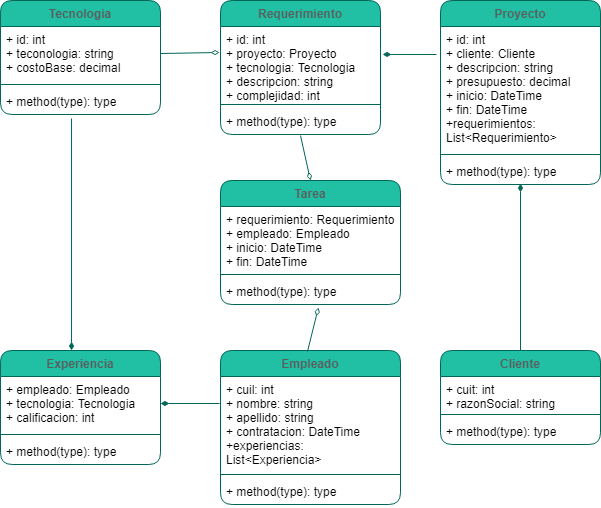

The diagram above was exported from draw.io. Its source (the exported page's mxGraphModel, read from the mxfile embedded in the PNG):
<mxGraphModel dx="1118" dy="462" grid="1" gridSize="10" guides="1" tooltips="1" connect="1" arrows="1" fold="1" page="1" pageScale="1" pageWidth="827" pageHeight="1169" math="0" shadow="0">
  <root>
    <mxCell id="0" />
    <mxCell id="1" parent="0" />
    <mxCell id="2" value="Cliente" style="swimlane;fontStyle=1;align=center;verticalAlign=top;childLayout=stackLayout;horizontal=1;startSize=26;horizontalStack=0;resizeParent=1;resizeParentMax=0;resizeLast=0;collapsible=1;marginBottom=0;fillColor=#21C0A5;strokeColor=#006658;fontColor=#5C5C5C;rounded=1;" parent="1" vertex="1">
      <mxGeometry x="450" y="360" width="160" height="94" as="geometry" />
    </mxCell>
    <mxCell id="3" value="+ cuit: int&#10;+ razonSocial: string" style="text;strokeColor=none;fillColor=none;align=left;verticalAlign=top;spacingLeft=4;spacingRight=4;overflow=hidden;rotatable=0;points=[[0,0.5],[1,0.5]];portConstraint=eastwest;rounded=1;fontColor=#000000;" parent="2" vertex="1">
      <mxGeometry y="26" width="160" height="34" as="geometry" />
    </mxCell>
    <mxCell id="4" value="" style="line;strokeWidth=1;fillColor=none;align=left;verticalAlign=middle;spacingTop=-1;spacingLeft=3;spacingRight=3;rotatable=0;labelPosition=right;points=[];portConstraint=eastwest;strokeColor=#006658;fontColor=#5C5C5C;rounded=1;" parent="2" vertex="1">
      <mxGeometry y="60" width="160" height="8" as="geometry" />
    </mxCell>
    <mxCell id="5" value="+ method(type): type" style="text;strokeColor=none;fillColor=none;align=left;verticalAlign=top;spacingLeft=4;spacingRight=4;overflow=hidden;rotatable=0;points=[[0,0.5],[1,0.5]];portConstraint=eastwest;rounded=1;fontColor=#000000;" parent="2" vertex="1">
      <mxGeometry y="68" width="160" height="26" as="geometry" />
    </mxCell>
    <mxCell id="6" value="Empleado" style="swimlane;fontStyle=1;align=center;verticalAlign=top;childLayout=stackLayout;horizontal=1;startSize=26;horizontalStack=0;resizeParent=1;resizeParentMax=0;resizeLast=0;collapsible=1;marginBottom=0;fillColor=#21C0A5;strokeColor=#006658;fontColor=#5C5C5C;rounded=1;" parent="1" vertex="1">
      <mxGeometry x="230" y="360" width="180" height="154" as="geometry" />
    </mxCell>
    <mxCell id="7" value="+ cuil: int&#10;+ nombre: string&#10;+ apellido: string&#10;+ contratacion: DateTime&#10;+experiencias: &#10;List&lt;Experiencia&gt;" style="text;strokeColor=none;fillColor=none;align=left;verticalAlign=top;spacingLeft=4;spacingRight=4;overflow=hidden;rotatable=0;points=[[0,0.5],[1,0.5]];portConstraint=eastwest;rounded=1;fontColor=#000000;" parent="6" vertex="1">
      <mxGeometry y="26" width="180" height="94" as="geometry" />
    </mxCell>
    <mxCell id="8" value="" style="line;strokeWidth=1;fillColor=none;align=left;verticalAlign=middle;spacingTop=-1;spacingLeft=3;spacingRight=3;rotatable=0;labelPosition=right;points=[];portConstraint=eastwest;strokeColor=#006658;fontColor=#5C5C5C;rounded=1;" parent="6" vertex="1">
      <mxGeometry y="120" width="180" height="8" as="geometry" />
    </mxCell>
    <mxCell id="9" value="+ method(type): type" style="text;strokeColor=none;fillColor=none;align=left;verticalAlign=top;spacingLeft=4;spacingRight=4;overflow=hidden;rotatable=0;points=[[0,0.5],[1,0.5]];portConstraint=eastwest;rounded=1;fontColor=#000000;" parent="6" vertex="1">
      <mxGeometry y="128" width="180" height="26" as="geometry" />
    </mxCell>
    <mxCell id="10" value="Tecnologia" style="swimlane;fontStyle=1;align=center;verticalAlign=top;childLayout=stackLayout;horizontal=1;startSize=26;horizontalStack=0;resizeParent=1;resizeParentMax=0;resizeLast=0;collapsible=1;marginBottom=0;fillColor=#21C0A5;strokeColor=#006658;fontColor=#5C5C5C;rounded=1;" parent="1" vertex="1">
      <mxGeometry x="10" y="10" width="160" height="114" as="geometry" />
    </mxCell>
    <mxCell id="11" value="+ id: int&#10;+ teconologia: string&#10;+ costoBase: decimal" style="text;strokeColor=none;fillColor=none;align=left;verticalAlign=top;spacingLeft=4;spacingRight=4;overflow=hidden;rotatable=0;points=[[0,0.5],[1,0.5]];portConstraint=eastwest;rounded=1;fontColor=#000000;" parent="10" vertex="1">
      <mxGeometry y="26" width="160" height="54" as="geometry" />
    </mxCell>
    <mxCell id="12" value="" style="line;strokeWidth=1;fillColor=none;align=left;verticalAlign=middle;spacingTop=-1;spacingLeft=3;spacingRight=3;rotatable=0;labelPosition=right;points=[];portConstraint=eastwest;strokeColor=#006658;fontColor=#5C5C5C;rounded=1;" parent="10" vertex="1">
      <mxGeometry y="80" width="160" height="8" as="geometry" />
    </mxCell>
    <mxCell id="13" value="+ method(type): type" style="text;strokeColor=none;fillColor=none;align=left;verticalAlign=top;spacingLeft=4;spacingRight=4;overflow=hidden;rotatable=0;points=[[0,0.5],[1,0.5]];portConstraint=eastwest;rounded=1;fontColor=#000000;" parent="10" vertex="1">
      <mxGeometry y="88" width="160" height="26" as="geometry" />
    </mxCell>
    <mxCell id="14" value="Proyecto" style="swimlane;fontStyle=1;align=center;verticalAlign=top;childLayout=stackLayout;horizontal=1;startSize=26;horizontalStack=0;resizeParent=1;resizeParentMax=0;resizeLast=0;collapsible=1;marginBottom=0;fillColor=#21C0A5;strokeColor=#006658;fontColor=#5C5C5C;rounded=1;" parent="1" vertex="1">
      <mxGeometry x="450" y="10" width="160" height="184" as="geometry" />
    </mxCell>
    <mxCell id="15" value="+ id: int&#10;+ cliente: Cliente&#10;+ descripcion: string&#10;+ presupuesto: decimal&#10;+ inicio: DateTime&#10;+ fin: DateTime&#10;+requerimientos: &#10;List&lt;Requerimiento&gt;" style="text;strokeColor=none;fillColor=none;align=left;verticalAlign=top;spacingLeft=4;spacingRight=4;overflow=hidden;rotatable=0;points=[[0,0.5],[1,0.5]];portConstraint=eastwest;rounded=1;fontColor=#000000;" parent="14" vertex="1">
      <mxGeometry y="26" width="160" height="124" as="geometry" />
    </mxCell>
    <mxCell id="16" value="" style="line;strokeWidth=1;fillColor=none;align=left;verticalAlign=middle;spacingTop=-1;spacingLeft=3;spacingRight=3;rotatable=0;labelPosition=right;points=[];portConstraint=eastwest;strokeColor=#006658;fontColor=#5C5C5C;rounded=1;" parent="14" vertex="1">
      <mxGeometry y="150" width="160" height="8" as="geometry" />
    </mxCell>
    <mxCell id="17" value="+ method(type): type" style="text;strokeColor=none;fillColor=none;align=left;verticalAlign=top;spacingLeft=4;spacingRight=4;overflow=hidden;rotatable=0;points=[[0,0.5],[1,0.5]];portConstraint=eastwest;rounded=1;fontColor=#000000;" parent="14" vertex="1">
      <mxGeometry y="158" width="160" height="26" as="geometry" />
    </mxCell>
    <mxCell id="18" value="Experiencia" style="swimlane;fontStyle=1;align=center;verticalAlign=top;childLayout=stackLayout;horizontal=1;startSize=26;horizontalStack=0;resizeParent=1;resizeParentMax=0;resizeLast=0;collapsible=1;marginBottom=0;fillColor=#21C0A5;strokeColor=#006658;fontColor=#5C5C5C;rounded=1;" parent="1" vertex="1">
      <mxGeometry x="10" y="360" width="160" height="114" as="geometry" />
    </mxCell>
    <mxCell id="19" value="+ empleado: Empleado&#10;+ tecnologia: Tecnologia&#10;+ calificacion: int" style="text;strokeColor=none;fillColor=none;align=left;verticalAlign=top;spacingLeft=4;spacingRight=4;overflow=hidden;rotatable=0;points=[[0,0.5],[1,0.5]];portConstraint=eastwest;rounded=1;fontColor=#000000;" parent="18" vertex="1">
      <mxGeometry y="26" width="160" height="54" as="geometry" />
    </mxCell>
    <mxCell id="20" value="" style="line;strokeWidth=1;fillColor=none;align=left;verticalAlign=middle;spacingTop=-1;spacingLeft=3;spacingRight=3;rotatable=0;labelPosition=right;points=[];portConstraint=eastwest;strokeColor=#006658;fontColor=#5C5C5C;rounded=1;" parent="18" vertex="1">
      <mxGeometry y="80" width="160" height="8" as="geometry" />
    </mxCell>
    <mxCell id="21" value="+ method(type): type" style="text;strokeColor=none;fillColor=none;align=left;verticalAlign=top;spacingLeft=4;spacingRight=4;overflow=hidden;rotatable=0;points=[[0,0.5],[1,0.5]];portConstraint=eastwest;rounded=1;fontColor=#000000;" parent="18" vertex="1">
      <mxGeometry y="88" width="160" height="26" as="geometry" />
    </mxCell>
    <mxCell id="22" value="Requerimiento" style="swimlane;fontStyle=1;align=center;verticalAlign=top;childLayout=stackLayout;horizontal=1;startSize=26;horizontalStack=0;resizeParent=1;resizeParentMax=0;resizeLast=0;collapsible=1;marginBottom=0;fillColor=#21C0A5;strokeColor=#006658;fontColor=#5C5C5C;rounded=1;" parent="1" vertex="1">
      <mxGeometry x="230" y="10" width="160" height="134" as="geometry" />
    </mxCell>
    <mxCell id="23" value="+ id: int&#10;+ proyecto: Proyecto&#10;+ tecnologia: Tecnologia&#10;+ descripcion: string&#10;+ complejidad: int" style="text;strokeColor=none;fillColor=none;align=left;verticalAlign=top;spacingLeft=4;spacingRight=4;overflow=hidden;rotatable=0;points=[[0,0.5],[1,0.5]];portConstraint=eastwest;rounded=1;fontColor=#000000;" parent="22" vertex="1">
      <mxGeometry y="26" width="160" height="74" as="geometry" />
    </mxCell>
    <mxCell id="24" value="" style="line;strokeWidth=1;fillColor=none;align=left;verticalAlign=middle;spacingTop=-1;spacingLeft=3;spacingRight=3;rotatable=0;labelPosition=right;points=[];portConstraint=eastwest;strokeColor=#006658;fontColor=#5C5C5C;rounded=1;" parent="22" vertex="1">
      <mxGeometry y="100" width="160" height="8" as="geometry" />
    </mxCell>
    <mxCell id="25" value="+ method(type): type" style="text;strokeColor=none;fillColor=none;align=left;verticalAlign=top;spacingLeft=4;spacingRight=4;overflow=hidden;rotatable=0;points=[[0,0.5],[1,0.5]];portConstraint=eastwest;rounded=1;fontColor=#000000;" parent="22" vertex="1">
      <mxGeometry y="108" width="160" height="26" as="geometry" />
    </mxCell>
    <mxCell id="26" value="Tarea" style="swimlane;fontStyle=1;align=center;verticalAlign=top;childLayout=stackLayout;horizontal=1;startSize=26;horizontalStack=0;resizeParent=1;resizeParentMax=0;resizeLast=0;collapsible=1;marginBottom=0;fillColor=#21C0A5;strokeColor=#006658;fontColor=#5C5C5C;rounded=1;" parent="1" vertex="1">
      <mxGeometry x="230" y="190" width="180" height="124" as="geometry" />
    </mxCell>
    <mxCell id="27" value="+ requerimiento: Requerimiento&#10;+ empleado: Empleado&#10;+ inicio: DateTime&#10;+ fin: DateTime" style="text;strokeColor=none;fillColor=none;align=left;verticalAlign=top;spacingLeft=4;spacingRight=4;overflow=hidden;rotatable=0;points=[[0,0.5],[1,0.5]];portConstraint=eastwest;rounded=1;fontColor=#000000;" parent="26" vertex="1">
      <mxGeometry y="26" width="180" height="64" as="geometry" />
    </mxCell>
    <mxCell id="28" value="" style="line;strokeWidth=1;fillColor=none;align=left;verticalAlign=middle;spacingTop=-1;spacingLeft=3;spacingRight=3;rotatable=0;labelPosition=right;points=[];portConstraint=eastwest;strokeColor=#006658;fontColor=#5C5C5C;rounded=1;" parent="26" vertex="1">
      <mxGeometry y="90" width="180" height="8" as="geometry" />
    </mxCell>
    <mxCell id="29" value="+ method(type): type" style="text;strokeColor=none;fillColor=none;align=left;verticalAlign=top;spacingLeft=4;spacingRight=4;overflow=hidden;rotatable=0;points=[[0,0.5],[1,0.5]];portConstraint=eastwest;rounded=1;fontColor=#000000;" parent="26" vertex="1">
      <mxGeometry y="98" width="180" height="26" as="geometry" />
    </mxCell>
    <mxCell id="31" value="" style="endArrow=diamondThin;startArrow=none;endFill=1;startFill=0;html=1;labelBackgroundColor=none;exitX=0.5;exitY=0;exitDx=0;exitDy=0;entryX=0.5;entryY=0.962;entryDx=0;entryDy=0;entryPerimeter=0;strokeColor=#006658;fontColor=#5C5C5C;" parent="1" source="2" target="17" edge="1">
      <mxGeometry width="160" relative="1" as="geometry">
        <mxPoint x="450" y="240" as="sourcePoint" />
        <mxPoint x="534" y="165" as="targetPoint" />
      </mxGeometry>
    </mxCell>
    <mxCell id="33" value="" style="endArrow=diamondThin;startArrow=none;endFill=1;startFill=0;html=1;labelBackgroundColor=none;entryX=1.013;entryY=0.378;entryDx=0;entryDy=0;entryPerimeter=0;strokeColor=#006658;fontColor=#5C5C5C;" parent="1" target="23" edge="1">
      <mxGeometry width="160" relative="1" as="geometry">
        <mxPoint x="446" y="64" as="sourcePoint" />
        <mxPoint x="430" y="60.00199999999994" as="targetPoint" />
      </mxGeometry>
    </mxCell>
    <mxCell id="34" value="" style="endArrow=diamondThin;startArrow=none;endFill=0;startFill=0;html=1;labelBackgroundColor=none;exitX=1;exitY=0.5;exitDx=0;exitDy=0;entryX=-0.006;entryY=0.351;entryDx=0;entryDy=0;entryPerimeter=0;strokeColor=#006658;fontColor=#5C5C5C;" parent="1" source="11" target="23" edge="1">
      <mxGeometry width="160" relative="1" as="geometry">
        <mxPoint x="206.95999999999995" y="150.04199999999994" as="sourcePoint" />
        <mxPoint x="149.99999999999991" y="150.00199999999998" as="targetPoint" />
      </mxGeometry>
    </mxCell>
    <mxCell id="35" value="" style="endArrow=diamondThin;startArrow=none;endFill=1;startFill=0;html=1;labelBackgroundColor=none;exitX=0.444;exitY=1.154;exitDx=0;exitDy=0;entryX=0.444;entryY=0;entryDx=0;entryDy=0;entryPerimeter=0;exitPerimeter=0;strokeColor=#006658;fontColor=#5C5C5C;" parent="1" source="13" target="18" edge="1">
      <mxGeometry width="160" relative="1" as="geometry">
        <mxPoint x="40" y="252.51" as="sourcePoint" />
        <mxPoint x="99.03999999999996" y="251.48400000000004" as="targetPoint" />
      </mxGeometry>
    </mxCell>
    <mxCell id="36" value="" style="endArrow=diamondThin;startArrow=none;endFill=1;startFill=0;html=1;labelBackgroundColor=none;entryX=1;entryY=0.5;entryDx=0;entryDy=0;strokeColor=#006658;fontColor=#5C5C5C;" parent="1" target="19" edge="1">
      <mxGeometry width="160" relative="1" as="geometry">
        <mxPoint x="229" y="413" as="sourcePoint" />
        <mxPoint x="219.03999999999996" y="330.004" as="targetPoint" />
      </mxGeometry>
    </mxCell>
    <mxCell id="37" value="" style="endArrow=diamondThin;startArrow=none;endFill=0;startFill=0;html=1;labelBackgroundColor=none;entryX=0.5;entryY=0;entryDx=0;entryDy=0;strokeColor=#006658;fontColor=#5C5C5C;" parent="1" target="26" edge="1">
      <mxGeometry width="160" relative="1" as="geometry">
        <mxPoint x="310" y="145" as="sourcePoint" />
        <mxPoint x="281.5199999999999" y="170.00199999999998" as="targetPoint" />
      </mxGeometry>
    </mxCell>
    <mxCell id="38" value="" style="endArrow=diamondThin;startArrow=none;endFill=0;startFill=0;html=1;labelBackgroundColor=none;entryX=0.544;entryY=1.115;entryDx=0;entryDy=0;entryPerimeter=0;strokeColor=#006658;fontColor=#5C5C5C;" parent="1" target="29" edge="1">
      <mxGeometry width="160" relative="1" as="geometry">
        <mxPoint x="317" y="361" as="sourcePoint" />
        <mxPoint x="320" y="200" as="targetPoint" />
      </mxGeometry>
    </mxCell>
  </root>
</mxGraphModel>